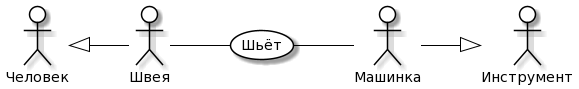

The diagram above was rendered by PlantUML. Its source (embedded in the PNG):
@startuml
skinparam actor {
	BackgroundColor White
	ArrowColor Black
	BorderColor Black
}
skinparam usecase {
	BackgroundColor White
	ArrowColor Black
	BorderColor Black
}
left to right direction
actor P0 as "Человек"
actor M0 as "Инструмент"
actor P as "Швея"
actor M as "Машинка"
usecase A as "Шьёт"
P -- (A)
(A) -- M
P0 <|-- P
M --|> M0
@enduml